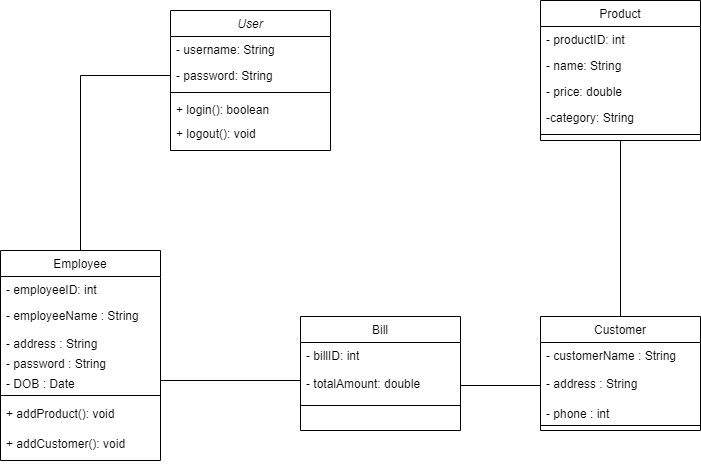

The diagram above was exported from draw.io. Its source (the exported page's mxGraphModel, read from the mxfile embedded in the PNG):
<mxGraphModel dx="1024" dy="584" grid="1" gridSize="10" guides="1" tooltips="1" connect="1" arrows="1" fold="1" page="1" pageScale="1" pageWidth="827" pageHeight="1169" math="0" shadow="0">
  <root>
    <mxCell id="WIyWlLk6GJQsqaUBKTNV-0" />
    <mxCell id="WIyWlLk6GJQsqaUBKTNV-1" parent="WIyWlLk6GJQsqaUBKTNV-0" />
    <mxCell id="zkfFHV4jXpPFQw0GAbJ--0" value="User" style="swimlane;fontStyle=2;align=center;verticalAlign=top;childLayout=stackLayout;horizontal=1;startSize=26;horizontalStack=0;resizeParent=1;resizeLast=0;collapsible=1;marginBottom=0;rounded=0;shadow=0;strokeWidth=1;" parent="WIyWlLk6GJQsqaUBKTNV-1" vertex="1">
      <mxGeometry x="220" y="100" width="160" height="140" as="geometry">
        <mxRectangle x="230" y="140" width="160" height="26" as="alternateBounds" />
      </mxGeometry>
    </mxCell>
    <mxCell id="zkfFHV4jXpPFQw0GAbJ--1" value="- username: String" style="text;align=left;verticalAlign=top;spacingLeft=4;spacingRight=4;overflow=hidden;rotatable=0;points=[[0,0.5],[1,0.5]];portConstraint=eastwest;" parent="zkfFHV4jXpPFQw0GAbJ--0" vertex="1">
      <mxGeometry y="26" width="160" height="26" as="geometry" />
    </mxCell>
    <mxCell id="zkfFHV4jXpPFQw0GAbJ--2" value="- password: String" style="text;align=left;verticalAlign=top;spacingLeft=4;spacingRight=4;overflow=hidden;rotatable=0;points=[[0,0.5],[1,0.5]];portConstraint=eastwest;rounded=0;shadow=0;html=0;" parent="zkfFHV4jXpPFQw0GAbJ--0" vertex="1">
      <mxGeometry y="52" width="160" height="26" as="geometry" />
    </mxCell>
    <mxCell id="zkfFHV4jXpPFQw0GAbJ--4" value="" style="line;html=1;strokeWidth=1;align=left;verticalAlign=middle;spacingTop=-1;spacingLeft=3;spacingRight=3;rotatable=0;labelPosition=right;points=[];portConstraint=eastwest;" parent="zkfFHV4jXpPFQw0GAbJ--0" vertex="1">
      <mxGeometry y="78" width="160" height="8" as="geometry" />
    </mxCell>
    <mxCell id="zkfFHV4jXpPFQw0GAbJ--5" value="+ login(): boolean" style="text;align=left;verticalAlign=top;spacingLeft=4;spacingRight=4;overflow=hidden;rotatable=0;points=[[0,0.5],[1,0.5]];portConstraint=eastwest;" parent="zkfFHV4jXpPFQw0GAbJ--0" vertex="1">
      <mxGeometry y="86" width="160" height="24" as="geometry" />
    </mxCell>
    <mxCell id="zkfFHV4jXpPFQw0GAbJ--3" value="+ logout(): void" style="text;align=left;verticalAlign=top;spacingLeft=4;spacingRight=4;overflow=hidden;rotatable=0;points=[[0,0.5],[1,0.5]];portConstraint=eastwest;rounded=0;shadow=0;html=0;" parent="zkfFHV4jXpPFQw0GAbJ--0" vertex="1">
      <mxGeometry y="110" width="160" height="26" as="geometry" />
    </mxCell>
    <mxCell id="zkfFHV4jXpPFQw0GAbJ--6" value="Employee" style="swimlane;fontStyle=0;align=center;verticalAlign=top;childLayout=stackLayout;horizontal=1;startSize=26;horizontalStack=0;resizeParent=1;resizeLast=0;collapsible=1;marginBottom=0;rounded=0;shadow=0;strokeWidth=1;" parent="WIyWlLk6GJQsqaUBKTNV-1" vertex="1">
      <mxGeometry x="50" y="340" width="160" height="210" as="geometry">
        <mxRectangle x="130" y="380" width="160" height="26" as="alternateBounds" />
      </mxGeometry>
    </mxCell>
    <mxCell id="zkfFHV4jXpPFQw0GAbJ--7" value="- employeeID: int" style="text;align=left;verticalAlign=top;spacingLeft=4;spacingRight=4;overflow=hidden;rotatable=0;points=[[0,0.5],[1,0.5]];portConstraint=eastwest;" parent="zkfFHV4jXpPFQw0GAbJ--6" vertex="1">
      <mxGeometry y="26" width="160" height="26" as="geometry" />
    </mxCell>
    <mxCell id="zkfFHV4jXpPFQw0GAbJ--8" value="- employeeName : String" style="text;align=left;verticalAlign=top;spacingLeft=4;spacingRight=4;overflow=hidden;rotatable=0;points=[[0,0.5],[1,0.5]];portConstraint=eastwest;rounded=0;shadow=0;html=0;" parent="zkfFHV4jXpPFQw0GAbJ--6" vertex="1">
      <mxGeometry y="52" width="160" height="28" as="geometry" />
    </mxCell>
    <mxCell id="zkfFHV4jXpPFQw0GAbJ--10" value="- address : String" style="text;align=left;verticalAlign=top;spacingLeft=4;spacingRight=4;overflow=hidden;rotatable=0;points=[[0,0.5],[1,0.5]];portConstraint=eastwest;fontStyle=0" parent="zkfFHV4jXpPFQw0GAbJ--6" vertex="1">
      <mxGeometry y="80" width="160" height="20" as="geometry" />
    </mxCell>
    <mxCell id="jNPj826ICTqCEmQeossS-0" value="- password : String" style="text;align=left;verticalAlign=top;spacingLeft=4;spacingRight=4;overflow=hidden;rotatable=0;points=[[0,0.5],[1,0.5]];portConstraint=eastwest;fontStyle=0" parent="zkfFHV4jXpPFQw0GAbJ--6" vertex="1">
      <mxGeometry y="100" width="160" height="20" as="geometry" />
    </mxCell>
    <mxCell id="jNPj826ICTqCEmQeossS-1" value="- DOB : Date&#10;" style="text;align=left;verticalAlign=top;spacingLeft=4;spacingRight=4;overflow=hidden;rotatable=0;points=[[0,0.5],[1,0.5]];portConstraint=eastwest;fontStyle=0" parent="zkfFHV4jXpPFQw0GAbJ--6" vertex="1">
      <mxGeometry y="120" width="160" height="20" as="geometry" />
    </mxCell>
    <mxCell id="zkfFHV4jXpPFQw0GAbJ--9" value="" style="line;html=1;strokeWidth=1;align=left;verticalAlign=middle;spacingTop=-1;spacingLeft=3;spacingRight=3;rotatable=0;labelPosition=right;points=[];portConstraint=eastwest;" parent="zkfFHV4jXpPFQw0GAbJ--6" vertex="1">
      <mxGeometry y="140" width="160" height="10" as="geometry" />
    </mxCell>
    <mxCell id="zkfFHV4jXpPFQw0GAbJ--11" value="+ addProduct(): void" style="text;align=left;verticalAlign=top;spacingLeft=4;spacingRight=4;overflow=hidden;rotatable=0;points=[[0,0.5],[1,0.5]];portConstraint=eastwest;" parent="zkfFHV4jXpPFQw0GAbJ--6" vertex="1">
      <mxGeometry y="150" width="160" height="30" as="geometry" />
    </mxCell>
    <mxCell id="jNPj826ICTqCEmQeossS-2" value="+ addCustomer(): void" style="text;align=left;verticalAlign=top;spacingLeft=4;spacingRight=4;overflow=hidden;rotatable=0;points=[[0,0.5],[1,0.5]];portConstraint=eastwest;" parent="zkfFHV4jXpPFQw0GAbJ--6" vertex="1">
      <mxGeometry y="180" width="160" height="30" as="geometry" />
    </mxCell>
    <mxCell id="jNPj826ICTqCEmQeossS-22" style="edgeStyle=orthogonalEdgeStyle;rounded=0;orthogonalLoop=1;jettySize=auto;html=1;entryX=0.5;entryY=0;entryDx=0;entryDy=0;endArrow=baseDash;endFill=0;" parent="WIyWlLk6GJQsqaUBKTNV-1" source="zkfFHV4jXpPFQw0GAbJ--17" target="jNPj826ICTqCEmQeossS-3" edge="1">
      <mxGeometry relative="1" as="geometry" />
    </mxCell>
    <mxCell id="zkfFHV4jXpPFQw0GAbJ--17" value="Product" style="swimlane;fontStyle=0;align=center;verticalAlign=top;childLayout=stackLayout;horizontal=1;startSize=26;horizontalStack=0;resizeParent=1;resizeLast=0;collapsible=1;marginBottom=0;rounded=0;shadow=0;strokeWidth=1;" parent="WIyWlLk6GJQsqaUBKTNV-1" vertex="1">
      <mxGeometry x="590" y="90" width="160" height="140" as="geometry">
        <mxRectangle x="550" y="140" width="160" height="26" as="alternateBounds" />
      </mxGeometry>
    </mxCell>
    <mxCell id="zkfFHV4jXpPFQw0GAbJ--18" value="- productID: int" style="text;align=left;verticalAlign=top;spacingLeft=4;spacingRight=4;overflow=hidden;rotatable=0;points=[[0,0.5],[1,0.5]];portConstraint=eastwest;" parent="zkfFHV4jXpPFQw0GAbJ--17" vertex="1">
      <mxGeometry y="26" width="160" height="26" as="geometry" />
    </mxCell>
    <mxCell id="zkfFHV4jXpPFQw0GAbJ--19" value="- name: String" style="text;align=left;verticalAlign=top;spacingLeft=4;spacingRight=4;overflow=hidden;rotatable=0;points=[[0,0.5],[1,0.5]];portConstraint=eastwest;rounded=0;shadow=0;html=0;" parent="zkfFHV4jXpPFQw0GAbJ--17" vertex="1">
      <mxGeometry y="52" width="160" height="26" as="geometry" />
    </mxCell>
    <mxCell id="zkfFHV4jXpPFQw0GAbJ--20" value="- price: double" style="text;align=left;verticalAlign=top;spacingLeft=4;spacingRight=4;overflow=hidden;rotatable=0;points=[[0,0.5],[1,0.5]];portConstraint=eastwest;rounded=0;shadow=0;html=0;" parent="zkfFHV4jXpPFQw0GAbJ--17" vertex="1">
      <mxGeometry y="78" width="160" height="26" as="geometry" />
    </mxCell>
    <mxCell id="zkfFHV4jXpPFQw0GAbJ--21" value="-category: String" style="text;align=left;verticalAlign=top;spacingLeft=4;spacingRight=4;overflow=hidden;rotatable=0;points=[[0,0.5],[1,0.5]];portConstraint=eastwest;rounded=0;shadow=0;html=0;" parent="zkfFHV4jXpPFQw0GAbJ--17" vertex="1">
      <mxGeometry y="104" width="160" height="26" as="geometry" />
    </mxCell>
    <mxCell id="zkfFHV4jXpPFQw0GAbJ--23" value="" style="line;html=1;strokeWidth=1;align=left;verticalAlign=middle;spacingTop=-1;spacingLeft=3;spacingRight=3;rotatable=0;labelPosition=right;points=[];portConstraint=eastwest;" parent="zkfFHV4jXpPFQw0GAbJ--17" vertex="1">
      <mxGeometry y="130" width="160" height="8" as="geometry" />
    </mxCell>
    <mxCell id="jNPj826ICTqCEmQeossS-3" value="Customer" style="swimlane;fontStyle=0;align=center;verticalAlign=top;childLayout=stackLayout;horizontal=1;startSize=26;horizontalStack=0;resizeParent=1;resizeLast=0;collapsible=1;marginBottom=0;rounded=0;shadow=0;strokeWidth=1;" parent="WIyWlLk6GJQsqaUBKTNV-1" vertex="1">
      <mxGeometry x="590" y="406" width="160" height="114" as="geometry">
        <mxRectangle x="130" y="380" width="160" height="26" as="alternateBounds" />
      </mxGeometry>
    </mxCell>
    <mxCell id="jNPj826ICTqCEmQeossS-5" value="- customerName : String" style="text;align=left;verticalAlign=top;spacingLeft=4;spacingRight=4;overflow=hidden;rotatable=0;points=[[0,0.5],[1,0.5]];portConstraint=eastwest;rounded=0;shadow=0;html=0;" parent="jNPj826ICTqCEmQeossS-3" vertex="1">
      <mxGeometry y="26" width="160" height="28" as="geometry" />
    </mxCell>
    <mxCell id="jNPj826ICTqCEmQeossS-6" value="- address : String" style="text;align=left;verticalAlign=top;spacingLeft=4;spacingRight=4;overflow=hidden;rotatable=0;points=[[0,0.5],[1,0.5]];portConstraint=eastwest;fontStyle=0" parent="jNPj826ICTqCEmQeossS-3" vertex="1">
      <mxGeometry y="54" width="160" height="30" as="geometry" />
    </mxCell>
    <mxCell id="jNPj826ICTqCEmQeossS-8" value="- phone : int" style="text;align=left;verticalAlign=top;spacingLeft=4;spacingRight=4;overflow=hidden;rotatable=0;points=[[0,0.5],[1,0.5]];portConstraint=eastwest;fontStyle=0" parent="jNPj826ICTqCEmQeossS-3" vertex="1">
      <mxGeometry y="84" width="160" height="20" as="geometry" />
    </mxCell>
    <mxCell id="jNPj826ICTqCEmQeossS-9" value="" style="line;html=1;strokeWidth=1;align=left;verticalAlign=middle;spacingTop=-1;spacingLeft=3;spacingRight=3;rotatable=0;labelPosition=right;points=[];portConstraint=eastwest;" parent="jNPj826ICTqCEmQeossS-3" vertex="1">
      <mxGeometry y="104" width="160" height="10" as="geometry" />
    </mxCell>
    <mxCell id="jNPj826ICTqCEmQeossS-12" value="Bill" style="swimlane;fontStyle=0;align=center;verticalAlign=top;childLayout=stackLayout;horizontal=1;startSize=26;horizontalStack=0;resizeParent=1;resizeLast=0;collapsible=1;marginBottom=0;rounded=0;shadow=0;strokeWidth=1;" parent="WIyWlLk6GJQsqaUBKTNV-1" vertex="1">
      <mxGeometry x="350" y="406" width="160" height="114" as="geometry">
        <mxRectangle x="130" y="380" width="160" height="26" as="alternateBounds" />
      </mxGeometry>
    </mxCell>
    <mxCell id="jNPj826ICTqCEmQeossS-13" value="- billID: int" style="text;align=left;verticalAlign=top;spacingLeft=4;spacingRight=4;overflow=hidden;rotatable=0;points=[[0,0.5],[1,0.5]];portConstraint=eastwest;rounded=0;shadow=0;html=0;" parent="jNPj826ICTqCEmQeossS-12" vertex="1">
      <mxGeometry y="26" width="160" height="28" as="geometry" />
    </mxCell>
    <mxCell id="jNPj826ICTqCEmQeossS-14" value="- totalAmount: double" style="text;align=left;verticalAlign=top;spacingLeft=4;spacingRight=4;overflow=hidden;rotatable=0;points=[[0,0.5],[1,0.5]];portConstraint=eastwest;fontStyle=0" parent="jNPj826ICTqCEmQeossS-12" vertex="1">
      <mxGeometry y="54" width="160" height="30" as="geometry" />
    </mxCell>
    <mxCell id="jNPj826ICTqCEmQeossS-16" value="" style="line;html=1;strokeWidth=1;align=left;verticalAlign=middle;spacingTop=-1;spacingLeft=3;spacingRight=3;rotatable=0;labelPosition=right;points=[];portConstraint=eastwest;" parent="jNPj826ICTqCEmQeossS-12" vertex="1">
      <mxGeometry y="84" width="160" height="10" as="geometry" />
    </mxCell>
    <mxCell id="jNPj826ICTqCEmQeossS-20" style="rounded=0;orthogonalLoop=1;jettySize=auto;html=1;entryX=0.5;entryY=0;entryDx=0;entryDy=0;exitX=0;exitY=0.5;exitDx=0;exitDy=0;endArrow=baseDash;endFill=0;" parent="WIyWlLk6GJQsqaUBKTNV-1" source="zkfFHV4jXpPFQw0GAbJ--2" target="zkfFHV4jXpPFQw0GAbJ--6" edge="1">
      <mxGeometry relative="1" as="geometry">
        <Array as="points">
          <mxPoint x="130" y="165" />
        </Array>
      </mxGeometry>
    </mxCell>
    <mxCell id="jNPj826ICTqCEmQeossS-21" style="edgeStyle=orthogonalEdgeStyle;rounded=0;orthogonalLoop=1;jettySize=auto;html=1;exitX=1;exitY=0.5;exitDx=0;exitDy=0;endArrow=baseDash;endFill=0;" parent="WIyWlLk6GJQsqaUBKTNV-1" source="jNPj826ICTqCEmQeossS-1" edge="1">
      <mxGeometry relative="1" as="geometry">
        <mxPoint x="350" y="470" as="targetPoint" />
      </mxGeometry>
    </mxCell>
    <mxCell id="jNPj826ICTqCEmQeossS-23" style="edgeStyle=orthogonalEdgeStyle;rounded=0;orthogonalLoop=1;jettySize=auto;html=1;entryX=1;entryY=0.5;entryDx=0;entryDy=0;endArrow=baseDash;endFill=0;" parent="WIyWlLk6GJQsqaUBKTNV-1" source="jNPj826ICTqCEmQeossS-6" target="jNPj826ICTqCEmQeossS-14" edge="1">
      <mxGeometry relative="1" as="geometry" />
    </mxCell>
  </root>
</mxGraphModel>